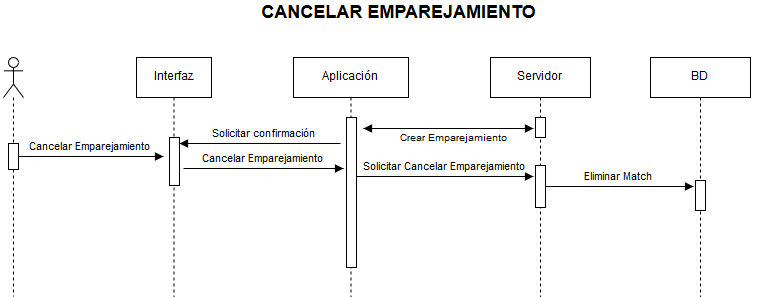

The diagram above was exported from draw.io. Its source (the exported page's mxGraphModel, read from the mxfile embedded in the PNG):
<mxGraphModel dx="2503" dy="1229" grid="1" gridSize="10" guides="1" tooltips="1" connect="1" arrows="1" fold="1" page="1" pageScale="1" pageWidth="850" pageHeight="1100" background="#ffffff" math="0" shadow="0">
  <root>
    <mxCell id="0" />
    <mxCell id="1" parent="0" />
    <mxCell id="2" value="Aplicación" style="shape=umlLifeline;perimeter=lifelinePerimeter;whiteSpace=wrap;html=1;container=1;collapsible=0;recursiveResize=0;outlineConnect=0;" parent="1" vertex="1">
      <mxGeometry x="340" y="81" width="115" height="240" as="geometry" />
    </mxCell>
    <mxCell id="3" value="" style="html=1;points=[];perimeter=orthogonalPerimeter;" parent="2" vertex="1">
      <mxGeometry x="53" y="60" width="10" height="150" as="geometry" />
    </mxCell>
    <mxCell id="4" value="Servidor" style="shape=umlLifeline;perimeter=lifelinePerimeter;whiteSpace=wrap;html=1;container=1;collapsible=0;recursiveResize=0;outlineConnect=0;size=40;" parent="1" vertex="1">
      <mxGeometry x="537" y="81" width="100" height="240" as="geometry" />
    </mxCell>
    <mxCell id="5" value="" style="html=1;points=[];perimeter=orthogonalPerimeter;" parent="4" vertex="1">
      <mxGeometry x="45" y="60" width="10" height="20" as="geometry" />
    </mxCell>
    <mxCell id="26" value="" style="html=1;points=[];perimeter=orthogonalPerimeter;" parent="4" vertex="1">
      <mxGeometry x="45" y="108" width="10" height="42" as="geometry" />
    </mxCell>
    <mxCell id="9" value="BD" style="shape=umlLifeline;perimeter=lifelinePerimeter;whiteSpace=wrap;html=1;container=1;collapsible=0;recursiveResize=0;outlineConnect=0;size=40;" parent="1" vertex="1">
      <mxGeometry x="697" y="81" width="100" height="240" as="geometry" />
    </mxCell>
    <mxCell id="10" value="" style="html=1;points=[];perimeter=orthogonalPerimeter;" parent="9" vertex="1">
      <mxGeometry x="45" y="123" width="10" height="30" as="geometry" />
    </mxCell>
    <mxCell id="14" value="" style="shape=umlLifeline;participant=umlActor;perimeter=lifelinePerimeter;whiteSpace=wrap;html=1;container=1;collapsible=0;recursiveResize=0;verticalAlign=top;spacingTop=36;labelBackgroundColor=#ffffff;outlineConnect=0;gradientColor=none;fontSize=10;fontColor=#000000;" parent="1" vertex="1">
      <mxGeometry x="50" y="81" width="20" height="239" as="geometry" />
    </mxCell>
    <mxCell id="15" value="" style="html=1;points=[];perimeter=orthogonalPerimeter;gradientColor=none;fontSize=10;fontColor=#000000;" parent="14" vertex="1">
      <mxGeometry x="5" y="86" width="10" height="26" as="geometry" />
    </mxCell>
    <mxCell id="16" value="Interfaz" style="shape=umlLifeline;perimeter=lifelinePerimeter;whiteSpace=wrap;html=1;container=1;collapsible=0;recursiveResize=0;outlineConnect=0;" parent="1" vertex="1">
      <mxGeometry x="183" y="81" width="75" height="240" as="geometry" />
    </mxCell>
    <mxCell id="17" value="" style="html=1;points=[];perimeter=orthogonalPerimeter;" parent="16" vertex="1">
      <mxGeometry x="33" y="80" width="10" height="48" as="geometry" />
    </mxCell>
    <mxCell id="18" value="Cancelar Emparejamiento&lt;br&gt;" style="html=1;verticalAlign=bottom;endArrow=block;" parent="1" edge="1">
      <mxGeometry x="-119" y="5" width="80" as="geometry">
        <mxPoint x="65" y="180" as="sourcePoint" />
        <mxPoint x="210" y="180" as="targetPoint" />
        <mxPoint x="-1" as="offset" />
      </mxGeometry>
    </mxCell>
    <mxCell id="20" value="Solicitar confirmación&lt;br&gt;" style="html=1;verticalAlign=bottom;endArrow=block;" parent="1" edge="1">
      <mxGeometry width="80" as="geometry">
        <mxPoint x="387" y="167" as="sourcePoint" />
        <mxPoint x="226" y="167" as="targetPoint" />
        <mxPoint x="4" as="offset" />
      </mxGeometry>
    </mxCell>
    <mxCell id="22" value="" style="endArrow=block;startArrow=block;endFill=1;startFill=1;html=1;strokeColor=#000000;fontSize=10;fontColor=#000000;" parent="1" edge="1">
      <mxGeometry width="160" relative="1" as="geometry">
        <mxPoint x="410" y="152" as="sourcePoint" />
        <mxPoint x="580" y="152" as="targetPoint" />
      </mxGeometry>
    </mxCell>
    <mxCell id="23" value="Crear Emparejamiento&lt;br&gt;" style="text;html=1;resizable=0;points=[];align=center;verticalAlign=middle;labelBackgroundColor=#ffffff;fontSize=10;fontColor=#000000;" parent="22" vertex="1" connectable="0">
      <mxGeometry x="0.1529" y="-3" relative="1" as="geometry">
        <mxPoint x="-8" y="6" as="offset" />
      </mxGeometry>
    </mxCell>
    <mxCell id="24" value="Cancelar Emparejamiento&lt;br&gt;" style="html=1;verticalAlign=bottom;endArrow=block;" parent="1" edge="1">
      <mxGeometry x="37" y="17" width="80" as="geometry">
        <mxPoint x="230" y="192" as="sourcePoint" />
        <mxPoint x="390" y="192" as="targetPoint" />
        <mxPoint x="-1" as="offset" />
      </mxGeometry>
    </mxCell>
    <mxCell id="25" value="Solicitar Cancelar Emparejamiento&lt;br&gt;" style="html=1;verticalAlign=bottom;endArrow=block;" parent="1" edge="1">
      <mxGeometry x="219" y="25" width="80" as="geometry">
        <mxPoint x="403" y="200" as="sourcePoint" />
        <mxPoint x="580" y="200" as="targetPoint" />
        <mxPoint x="-1" as="offset" />
      </mxGeometry>
    </mxCell>
    <mxCell id="27" value="Eliminar Match&lt;br&gt;" style="html=1;verticalAlign=bottom;endArrow=block;" parent="1" edge="1">
      <mxGeometry x="399" y="35" width="80" as="geometry">
        <mxPoint x="592" y="210" as="sourcePoint" />
        <mxPoint x="740" y="210" as="targetPoint" />
        <mxPoint x="-1" as="offset" />
      </mxGeometry>
    </mxCell>
    <mxCell id="28" value="CANCELAR EMPAREJAMIENTO&lt;br&gt;" style="text;html=1;strokeColor=none;fillColor=none;align=center;verticalAlign=middle;whiteSpace=wrap;fontColor=#000000;fontStyle=1;fontSize=18;" parent="1" vertex="1">
      <mxGeometry x="60" y="27" width="770" height="20" as="geometry" />
    </mxCell>
  </root>
</mxGraphModel>